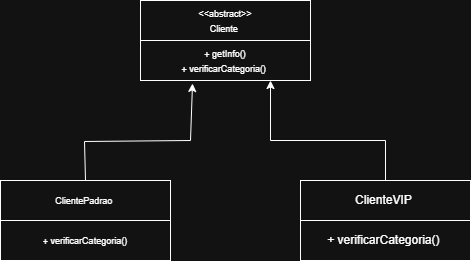

The diagram above was exported from draw.io. Its source (the exported page's mxGraphModel, read from the mxfile embedded in the PNG):
<mxGraphModel dx="1369" dy="757" grid="1" gridSize="10" guides="1" tooltips="1" connect="1" arrows="1" fold="1" page="1" pageScale="1" pageWidth="827" pageHeight="1169" math="0" shadow="0">
  <root>
    <mxCell id="0" />
    <mxCell id="1" parent="0" />
    <mxCell id="bVInwxLK_gV6RN1zB_Rd-1" parent="1" style="rounded=0;whiteSpace=wrap;html=1;" value="&lt;font style=&quot;font-size: 9px;&quot;&gt;+ getInfo()&lt;/font&gt;&lt;div&gt;&lt;font style=&quot;font-size: 9px;&quot;&gt;&amp;nbsp;+ verificarCategoria()&amp;nbsp;&amp;nbsp;&lt;/font&gt;&lt;/div&gt;" vertex="1">
      <mxGeometry height="40" width="170" x="350" y="140" as="geometry" />
    </mxCell>
    <mxCell id="bVInwxLK_gV6RN1zB_Rd-2" parent="1" style="rounded=0;whiteSpace=wrap;html=1;" value="+ verificarCategoria()&amp;nbsp;" vertex="1">
      <mxGeometry height="40" width="170" x="510" y="320" as="geometry" />
    </mxCell>
    <mxCell id="bVInwxLK_gV6RN1zB_Rd-4" parent="1" style="rounded=0;whiteSpace=wrap;html=1;" value="&lt;font style=&quot;font-size: 9px;&quot;&gt;ClientePadrao&amp;nbsp;&lt;/font&gt;" vertex="1">
      <mxGeometry height="40" width="170" x="210" y="280" as="geometry" />
    </mxCell>
    <mxCell id="bVInwxLK_gV6RN1zB_Rd-5" parent="1" style="rounded=0;whiteSpace=wrap;html=1;" value="&amp;nbsp;ClienteVIP&amp;nbsp;&amp;nbsp;" vertex="1">
      <mxGeometry height="40" width="170" x="510" y="280" as="geometry" />
    </mxCell>
    <mxCell id="bVInwxLK_gV6RN1zB_Rd-6" parent="1" style="rounded=0;whiteSpace=wrap;html=1;" value="&lt;font style=&quot;font-size: 9px;&quot;&gt;&amp;lt;&amp;lt;abstract&amp;gt;&amp;gt;&lt;/font&gt;&lt;div&gt;&lt;font style=&quot;font-size: 9px;&quot;&gt;Cliente&amp;nbsp;&lt;/font&gt;&lt;/div&gt;" vertex="1">
      <mxGeometry height="40" width="170" x="350" y="100" as="geometry" />
    </mxCell>
    <mxCell id="bVInwxLK_gV6RN1zB_Rd-7" parent="1" style="rounded=0;whiteSpace=wrap;html=1;" value="&lt;font style=&quot;font-size: 9px;&quot;&gt;+ verificarCategoria()&lt;/font&gt;" vertex="1">
      <mxGeometry height="40" width="170" x="210" y="320" as="geometry" />
    </mxCell>
    <mxCell id="bVInwxLK_gV6RN1zB_Rd-8" edge="1" parent="1" source="bVInwxLK_gV6RN1zB_Rd-4" style="endArrow=classic;html=1;rounded=0;entryX=0.306;entryY=1.075;entryDx=0;entryDy=0;entryPerimeter=0;exitX=0.5;exitY=0;exitDx=0;exitDy=0;" target="bVInwxLK_gV6RN1zB_Rd-1" value="">
      <mxGeometry height="50" relative="1" width="50" as="geometry">
        <Array as="points">
          <mxPoint x="294" y="241" />
          <mxPoint x="400" y="240" />
        </Array>
        <mxPoint x="294" y="270" as="sourcePoint" />
        <mxPoint x="520" y="230" as="targetPoint" />
      </mxGeometry>
    </mxCell>
    <mxCell id="bVInwxLK_gV6RN1zB_Rd-11" edge="1" parent="1" source="bVInwxLK_gV6RN1zB_Rd-5" style="endArrow=classic;html=1;rounded=0;exitX=0.5;exitY=0;exitDx=0;exitDy=0;" value="">
      <mxGeometry height="50" relative="1" width="50" as="geometry">
        <Array as="points">
          <mxPoint x="595" y="240" />
          <mxPoint x="480" y="240" />
        </Array>
        <mxPoint x="661" y="550" as="sourcePoint" />
        <mxPoint x="480" y="180" as="targetPoint" />
      </mxGeometry>
    </mxCell>
  </root>
</mxGraphModel>